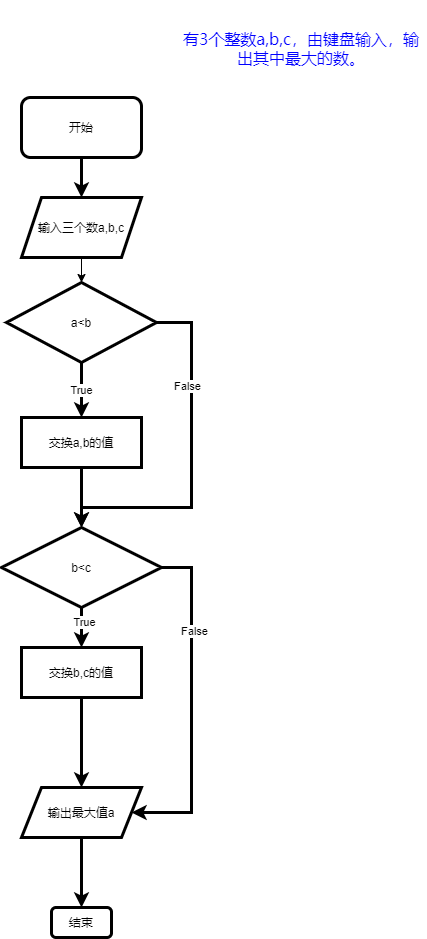

The diagram above was exported from draw.io. Its source (the exported page's mxGraphModel, read from the mxfile embedded in the PNG):
<mxGraphModel dx="734" dy="426" grid="1" gridSize="10" guides="1" tooltips="1" connect="1" arrows="1" fold="1" page="1" pageScale="1" pageWidth="827" pageHeight="1169" math="0" shadow="0">
  <root>
    <mxCell id="0" />
    <mxCell id="1" parent="0" />
    <mxCell id="25" style="edgeStyle=orthogonalEdgeStyle;rounded=0;orthogonalLoop=1;jettySize=auto;html=1;exitX=0.5;exitY=1;exitDx=0;exitDy=0;entryX=0.5;entryY=0;entryDx=0;entryDy=0;strokeWidth=3;" parent="1" source="2" target="4" edge="1">
      <mxGeometry relative="1" as="geometry" />
    </mxCell>
    <mxCell id="2" value="开始" style="rounded=1;whiteSpace=wrap;html=1;strokeWidth=3;" parent="1" vertex="1">
      <mxGeometry x="360" y="120" width="120" height="60" as="geometry" />
    </mxCell>
    <mxCell id="3" value="&#10;&#10;&lt;span style=&quot;color: rgb(0, 0, 255); font-family: &amp;quot;microsoft yahei&amp;quot;; font-size: medium; font-style: normal; font-weight: 400; letter-spacing: normal; text-align: left; text-indent: 0px; text-transform: none; word-spacing: 0px; background-color: rgb(255, 255, 255); display: inline; float: none;&quot;&gt;有3个整数a,b,c，由键盘输入，输出其中最大的数。&lt;/span&gt;&#10;&#10;" style="text;html=1;strokeColor=none;fillColor=none;align=center;verticalAlign=middle;whiteSpace=wrap;rounded=0;" parent="1" vertex="1">
      <mxGeometry x="515" y="60" width="250" height="20" as="geometry" />
    </mxCell>
    <mxCell id="24" style="edgeStyle=orthogonalEdgeStyle;rounded=0;orthogonalLoop=1;jettySize=auto;html=1;exitX=0.5;exitY=1;exitDx=0;exitDy=0;entryX=0.5;entryY=0;entryDx=0;entryDy=0;" parent="1" source="4" target="7" edge="1">
      <mxGeometry relative="1" as="geometry" />
    </mxCell>
    <mxCell id="4" value="输入三个数a,b,c" style="shape=parallelogram;perimeter=parallelogramPerimeter;whiteSpace=wrap;html=1;fixedSize=1;strokeWidth=3;" parent="1" vertex="1">
      <mxGeometry x="360" y="220" width="120" height="60" as="geometry" />
    </mxCell>
    <mxCell id="10" style="edgeStyle=orthogonalEdgeStyle;rounded=0;orthogonalLoop=1;jettySize=auto;html=1;exitX=1;exitY=0.5;exitDx=0;exitDy=0;entryX=0.5;entryY=0;entryDx=0;entryDy=0;strokeWidth=3;" parent="1" source="7" target="8" edge="1">
      <mxGeometry relative="1" as="geometry">
        <Array as="points">
          <mxPoint x="530" y="345" />
          <mxPoint x="530" y="530" />
          <mxPoint x="420" y="530" />
        </Array>
      </mxGeometry>
    </mxCell>
    <mxCell id="11" value="False" style="edgeLabel;html=1;align=center;verticalAlign=middle;resizable=0;points=[];" parent="10" vertex="1" connectable="0">
      <mxGeometry x="-0.1824" y="-5" relative="1" as="geometry">
        <mxPoint y="-45" as="offset" />
      </mxGeometry>
    </mxCell>
    <mxCell id="13" value="True" style="edgeStyle=orthogonalEdgeStyle;rounded=0;orthogonalLoop=1;jettySize=auto;html=1;exitX=0.5;exitY=1;exitDx=0;exitDy=0;entryX=0.5;entryY=0;entryDx=0;entryDy=0;strokeWidth=3;" parent="1" source="7" target="12" edge="1">
      <mxGeometry relative="1" as="geometry">
        <Array as="points">
          <mxPoint x="420" y="404" />
          <mxPoint x="420" y="404" />
        </Array>
      </mxGeometry>
    </mxCell>
    <mxCell id="7" value="a&amp;lt;b" style="rhombus;whiteSpace=wrap;html=1;strokeWidth=3;" parent="1" vertex="1">
      <mxGeometry x="345" y="305" width="150" height="80" as="geometry" />
    </mxCell>
    <mxCell id="17" style="edgeStyle=orthogonalEdgeStyle;rounded=0;orthogonalLoop=1;jettySize=auto;html=1;exitX=0.5;exitY=1;exitDx=0;exitDy=0;strokeWidth=3;" parent="1" source="8" target="16" edge="1">
      <mxGeometry relative="1" as="geometry" />
    </mxCell>
    <mxCell id="21" value="True" style="edgeLabel;html=1;align=center;verticalAlign=middle;resizable=0;points=[];" parent="17" vertex="1" connectable="0">
      <mxGeometry x="-0.3" y="2" relative="1" as="geometry">
        <mxPoint as="offset" />
      </mxGeometry>
    </mxCell>
    <mxCell id="22" style="edgeStyle=orthogonalEdgeStyle;rounded=0;orthogonalLoop=1;jettySize=auto;html=1;exitX=1;exitY=0.5;exitDx=0;exitDy=0;entryX=1;entryY=0.5;entryDx=0;entryDy=0;strokeWidth=3;" parent="1" source="8" target="18" edge="1">
      <mxGeometry relative="1" as="geometry">
        <Array as="points">
          <mxPoint x="530" y="590" />
          <mxPoint x="530" y="835" />
        </Array>
      </mxGeometry>
    </mxCell>
    <mxCell id="23" value="False" style="edgeLabel;html=1;align=center;verticalAlign=middle;resizable=0;points=[];" parent="22" vertex="1" connectable="0">
      <mxGeometry x="-0.4459" y="2" relative="1" as="geometry">
        <mxPoint as="offset" />
      </mxGeometry>
    </mxCell>
    <mxCell id="8" value="b&amp;lt;c" style="rhombus;whiteSpace=wrap;html=1;strokeWidth=3;" parent="1" vertex="1">
      <mxGeometry x="340" y="550" width="160" height="80" as="geometry" />
    </mxCell>
    <mxCell id="14" style="edgeStyle=orthogonalEdgeStyle;rounded=0;orthogonalLoop=1;jettySize=auto;html=1;exitX=0.5;exitY=1;exitDx=0;exitDy=0;entryX=0.5;entryY=0;entryDx=0;entryDy=0;strokeWidth=3;" parent="1" source="12" target="8" edge="1">
      <mxGeometry relative="1" as="geometry" />
    </mxCell>
    <mxCell id="12" value="交换a,b的值" style="rounded=0;whiteSpace=wrap;html=1;strokeWidth=3;" parent="1" vertex="1">
      <mxGeometry x="360" y="440" width="120" height="50" as="geometry" />
    </mxCell>
    <mxCell id="19" style="edgeStyle=orthogonalEdgeStyle;rounded=0;orthogonalLoop=1;jettySize=auto;html=1;exitX=0.5;exitY=1;exitDx=0;exitDy=0;entryX=0.5;entryY=0;entryDx=0;entryDy=0;strokeWidth=3;" parent="1" source="16" target="18" edge="1">
      <mxGeometry relative="1" as="geometry" />
    </mxCell>
    <mxCell id="16" value="交换b,c的值" style="rounded=0;whiteSpace=wrap;html=1;strokeWidth=3;" parent="1" vertex="1">
      <mxGeometry x="360" y="670" width="120" height="50" as="geometry" />
    </mxCell>
    <mxCell id="26" style="edgeStyle=orthogonalEdgeStyle;rounded=0;orthogonalLoop=1;jettySize=auto;html=1;exitX=0.5;exitY=1;exitDx=0;exitDy=0;entryX=0.5;entryY=0;entryDx=0;entryDy=0;strokeWidth=3;" parent="1" source="18" target="20" edge="1">
      <mxGeometry relative="1" as="geometry" />
    </mxCell>
    <mxCell id="18" value="输出最大值a" style="shape=parallelogram;perimeter=parallelogramPerimeter;whiteSpace=wrap;html=1;fixedSize=1;strokeWidth=3;" parent="1" vertex="1">
      <mxGeometry x="360" y="810" width="120" height="50" as="geometry" />
    </mxCell>
    <mxCell id="20" value="结束" style="rounded=1;whiteSpace=wrap;html=1;strokeWidth=3;" parent="1" vertex="1">
      <mxGeometry x="390" y="930" width="60" height="30" as="geometry" />
    </mxCell>
  </root>
</mxGraphModel>